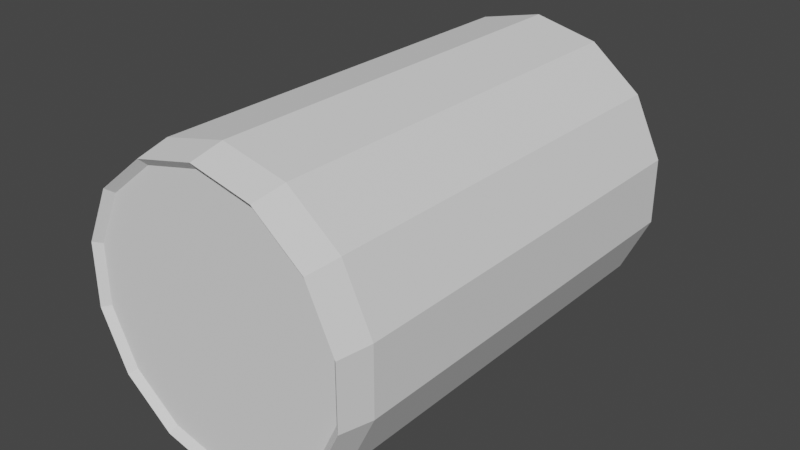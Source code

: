 # Source: Trash_Can.blend  (saved by Blender 3.2.14; exported with 4.5.12 LTS)
import bpy
from mathutils import Matrix  # noqa: F401  (used for matrix-valued properties, if any)

bpy.ops.wm.read_factory_settings(use_empty=True)
scene = bpy.context.scene
scene.name = 'Scene'

# ---- collections
col_collection = bpy.data.collections.new('Collection'); scene.collection.children.link(col_collection)

# ---- world
world_world = bpy.data.worlds.new('World'); scene.world = world_world
world_world.use_nodes = True; world_world.node_tree.nodes.clear()
_N = world_world.node_tree.nodes; _L = world_world.node_tree.links
n0 = _N.new('ShaderNodeOutputWorld'); n0.name = 'World Output'; n0.location = (300, 300)
n1 = _N.new('ShaderNodeBackground'); n1.name = 'Background'; n1.location = (10, 300)
n1.inputs[0].default_value = (0.05088, 0.05088, 0.05088, 1.0)
_L.new(n1.outputs[0], n0.inputs[0])
n0.is_active_output = True
world_world.color = (0.05088, 0.05088, 0.05088)
world_world.use_sun_shadow = False
world_world.sun_shadow_jitter_overblur = 0.0

# ---- meshes
me_cylinder = bpy.data.meshes.new('Cylinder')
me_cylinder.from_pydata([(-8.305e-11, 0.5276, -0.77), (-8.182e-10, 0.5443, 0.676), (0.2543, 0.4754, -0.77), (0.2624, 0.4904, 0.676), (0.4583, 0.329, -0.77), (0.4727, 0.3394, 0.676), (0.5715, 0.1174, -0.77), (0.5895, 0.1211, 0.676), (0.5715, -0.1174, -0.77), (0.5895, -0.1211, 0.676), (0.4583, -0.329, -0.77), (0.4727, -0.3394, 0.676), (0.2543, -0.4754, -0.77), (0.2624, -0.4904, 0.676), (-5.133e-08, -0.5276, -0.77), (-5.368e-08, -0.5443, 0.676), (-0.2543, -0.4754, -0.77), (-0.2624, -0.4904, 0.676), (-0.4583, -0.329, -0.77), (-0.4727, -0.3394, 0.676), (-0.5715, -0.1174, -0.77), (-0.5895, -0.1211, 0.676), (-0.5715, 0.1174, -0.77), (-0.5895, 0.1211, 0.676), (-0.4583, 0.329, -0.77), (-0.4727, 0.3394, 0.676), (-0.2543, 0.4754, -0.77), (-0.2624, 0.4904, 0.676), (0.0, 0.6031, 0.5967), (0.2907, 0.5434, 0.5967), (0.5238, 0.376, 0.5967), (0.6532, 0.1342, 0.5967), (0.6532, -0.1342, 0.5967), (0.5238, -0.376, 0.5967), (0.2907, -0.5434, 0.5967), (-5.857e-08, -0.6031, 0.5967), (-0.2907, -0.5434, 0.5967), (-0.5238, -0.376, 0.5967), (-0.6532, -0.1342, 0.5967), (-0.6532, 0.1342, 0.5967), (-0.5238, 0.376, 0.5967), (-0.2907, 0.5434, 0.5967), (0.2907, 0.5434, -0.7048), (0.5238, 0.376, -0.7048), (0.6532, 0.1342, -0.7048), (0.6532, -0.1342, -0.7048), (0.5238, -0.376, -0.7048), (0.2907, -0.5434, -0.7048), (-5.857e-08, -0.6031, -0.7048), (-0.2907, -0.5434, -0.7048), (-0.5238, -0.376, -0.7048), (-0.6532, -0.1342, -0.7048), (-0.6532, 0.1342, -0.7048), (-0.5238, 0.376, -0.7048), (-0.2907, 0.5434, -0.7048), (0.0, 0.6031, -0.7048), (1.901e-10, 0.5743, 0.6971), (0.2768, 0.5174, 0.6971), (0.4988, 0.358, 0.6971), (0.6219, 0.1278, 0.6971), (0.6219, -0.1278, 0.6971), (0.4988, -0.358, 0.6971), (0.2768, -0.5174, 0.6971), (-5.558e-08, -0.5743, 0.6971), (-0.2768, -0.5174, 0.6971), (-0.4988, -0.358, 0.6971), (-0.6219, -0.1278, 0.6971), (-0.6219, 0.1278, 0.6971), (-0.4988, 0.358, 0.6971), (-0.2768, 0.5174, 0.6971)], [], [(56, 1, 3, 57), (57, 3, 5, 58), (58, 5, 7, 59), (59, 7, 9, 60), (60, 9, 11, 61), (61, 11, 13, 62), (62, 13, 15, 63), (63, 15, 17, 64), (64, 17, 19, 65), (65, 19, 21, 66), (66, 21, 23, 67), (67, 23, 25, 68), (3, 1, 27, 25, 23, 21, 19, 17, 15, 13, 11, 9, 7, 5), (68, 25, 27, 69), (69, 27, 1, 56), (0, 2, 4, 6, 8, 10, 12, 14, 16, 18, 20, 22, 24, 26), (54, 41, 28, 55), (53, 40, 41, 54), (52, 39, 40, 53), (51, 38, 39, 52), (50, 37, 38, 51), (49, 36, 37, 50), (48, 35, 36, 49), (47, 34, 35, 48), (46, 33, 34, 47), (45, 32, 33, 46), (44, 31, 32, 45), (43, 30, 31, 44), (42, 29, 30, 43), (55, 28, 29, 42), (0, 55, 42, 2), (2, 42, 43, 4), (4, 43, 44, 6), (6, 44, 45, 8), (8, 45, 46, 10), (10, 46, 47, 12), (12, 47, 48, 14), (14, 48, 49, 16), (16, 49, 50, 18), (18, 50, 51, 20), (20, 51, 52, 22), (22, 52, 53, 24), (24, 53, 54, 26), (26, 54, 55, 0), (41, 69, 56, 28), (40, 68, 69, 41), (39, 67, 68, 40), (38, 66, 67, 39), (37, 65, 66, 38), (36, 64, 65, 37), (35, 63, 64, 36), (34, 62, 63, 35), (33, 61, 62, 34), (32, 60, 61, 33), (31, 59, 60, 32), (30, 58, 59, 31), (29, 57, 58, 30), (28, 56, 57, 29)])
_uv = me_cylinder.uv_layers.new(name='UVMap')
_uv.uv.foreach_set('vector', [1.0, 0.9719, 1.0, 1.0, 0.9286, 1.0, 0.9286, 0.9719, 0.9286, 0.9719, 0.9286, 1.0, 0.8571, 1.0, 0.8571, 0.9719, 0.8571, 0.9719, 0.8571, 1.0, 0.7857, 1.0, 0.7857, 0.9719, 0.7857, 0.9719, 0.7857, 1.0, 0.7143, 1.0, 0.7143, 0.9719, 0.7143, 0.9719, 0.7143, 1.0, 0.6429, 1.0, 0.6429, 0.9719, 0.6429, 0.9719, 0.6429, 1.0, 0.5714, 1.0, 0.5714, 0.9719, 0.5714, 0.9719, 0.5714, 1.0, 0.5, 1.0, 0.5, 0.9719, 0.5, 0.9719, 0.5, 1.0, 0.4286, 1.0, 0.4286, 0.9719, 0.4286, 0.9719, 0.4286, 1.0, 0.3571, 1.0, 0.3571, 0.9719, 0.3571, 0.9719, 0.3571, 1.0, 0.2857, 1.0, 0.2857, 0.9719, 0.2857, 0.9719, 0.2857, 1.0, 0.2143, 1.0, 0.2143, 0.9719, 0.2143, 0.9719, 0.2143, 1.0, 0.1429, 1.0, 0.1429, 0.9719, 0.3541, 0.4662, 0.25, 0.49, 0.1459, 0.4662, 0.06236, 0.3996, 0.01602, 0.3034, 0.01602, 0.1966, 0.06236, 0.1004, 0.1459, 0.03377, 0.25, 0.01, 0.3541, 0.03377, 0.4376, 0.1004, 0.484, 0.1966, 0.484, 0.3034, 0.4376, 0.3996, 0.1429, 0.9719, 0.1429, 1.0, 0.07143, 1.0, 0.07143, 0.9719, 0.07143, 0.9719, 0.07143, 1.0, -1.341e-07, 1.0, -1.341e-07, 0.9719, 0.75, 0.49, 0.8541, 0.4662, 0.9376, 0.3996, 0.984, 0.3034, 0.984, 0.1966, 0.9376, 0.1004, 0.8541, 0.03377, 0.75, 0.01, 0.6459, 0.03377, 0.5624, 0.1004, 0.516, 0.1966, 0.516, 0.3034, 0.5624, 0.3996, 0.6459, 0.4662, 0.07143, 0.5212, 0.07143, 0.9437, -1.341e-07, 0.9437, -1.341e-07, 0.5212, 0.1429, 0.5212, 0.1429, 0.9437, 0.07143, 0.9437, 0.07143, 0.5212, 0.2143, 0.5212, 0.2143, 0.9437, 0.1429, 0.9437, 0.1429, 0.5212, 0.2857, 0.5212, 0.2857, 0.9437, 0.2143, 0.9437, 0.2143, 0.5212, 0.3571, 0.5212, 0.3571, 0.9437, 0.2857, 0.9437, 0.2857, 0.5212, 0.4286, 0.5212, 0.4286, 0.9437, 0.3571, 0.9437, 0.3571, 0.5212, 0.5, 0.5212, 0.5, 0.9437, 0.4286, 0.9437, 0.4286, 0.5212, 0.5714, 0.5212, 0.5714, 0.9437, 0.5, 0.9437, 0.5, 0.5212, 0.6429, 0.5212, 0.6429, 0.9437, 0.5714, 0.9437, 0.5714, 0.5212, 0.7143, 0.5212, 0.7143, 0.9437, 0.6429, 0.9437, 0.6429, 0.5212, 0.7857, 0.5212, 0.7857, 0.9437, 0.7143, 0.9437, 0.7143, 0.5212, 0.8571, 0.5212, 0.8571, 0.9437, 0.7857, 0.9437, 0.7857, 0.5212, 0.9286, 0.5212, 0.9286, 0.9437, 0.8571, 0.9437, 0.8571, 0.5212, 1.0, 0.5212, 1.0, 0.9437, 0.9286, 0.9437, 0.9286, 0.5212, 1.0, 0.5, 1.0, 0.5212, 0.9286, 0.5212, 0.9286, 0.5, 0.9286, 0.5, 0.9286, 0.5212, 0.8571, 0.5212, 0.8571, 0.5, 0.8571, 0.5, 0.8571, 0.5212, 0.7857, 0.5212, 0.7857, 0.5, 0.7857, 0.5, 0.7857, 0.5212, 0.7143, 0.5212, 0.7143, 0.5, 0.7143, 0.5, 0.7143, 0.5212, 0.6429, 0.5212, 0.6429, 0.5, 0.6429, 0.5, 0.6429, 0.5212, 0.5714, 0.5212, 0.5714, 0.5, 0.5714, 0.5, 0.5714, 0.5212, 0.5, 0.5212, 0.5, 0.5, 0.5, 0.5, 0.5, 0.5212, 0.4286, 0.5212, 0.4286, 0.5, 0.4286, 0.5, 0.4286, 0.5212, 0.3571, 0.5212, 0.3571, 0.5, 0.3571, 0.5, 0.3571, 0.5212, 0.2857, 0.5212, 0.2857, 0.5, 0.2857, 0.5, 0.2857, 0.5212, 0.2143, 0.5212, 0.2143, 0.5, 0.2143, 0.5, 0.2143, 0.5212, 0.1429, 0.5212, 0.1429, 0.5, 0.1429, 0.5, 0.1429, 0.5212, 0.07143, 0.5212, 0.07143, 0.5, 0.07143, 0.5, 0.07143, 0.5212, -1.341e-07, 0.5212, -1.341e-07, 0.5, 0.07143, 0.9437, 0.07143, 0.9719, -1.341e-07, 0.9719, -1.341e-07, 0.9437, 0.1429, 0.9437, 0.1429, 0.9719, 0.07143, 0.9719, 0.07143, 0.9437, 0.2143, 0.9437, 0.2143, 0.9719, 0.1429, 0.9719, 0.1429, 0.9437, 0.2857, 0.9437, 0.2857, 0.9719, 0.2143, 0.9719, 0.2143, 0.9437, 0.3571, 0.9437, 0.3571, 0.9719, 0.2857, 0.9719, 0.2857, 0.9437, 0.4286, 0.9437, 0.4286, 0.9719, 0.3571, 0.9719, 0.3571, 0.9437, 0.5, 0.9437, 0.5, 0.9719, 0.4286, 0.9719, 0.4286, 0.9437, 0.5714, 0.9437, 0.5714, 0.9719, 0.5, 0.9719, 0.5, 0.9437, 0.6429, 0.9437, 0.6429, 0.9719, 0.5714, 0.9719, 0.5714, 0.9437, 0.7143, 0.9437, 0.7143, 0.9719, 0.6429, 0.9719, 0.6429, 0.9437, 0.7857, 0.9437, 0.7857, 0.9719, 0.7143, 0.9719, 0.7143, 0.9437, 0.8571, 0.9437, 0.8571, 0.9719, 0.7857, 0.9719, 0.7857, 0.9437, 0.9286, 0.9437, 0.9286, 0.9719, 0.8571, 0.9719, 0.8571, 0.9437, 1.0, 0.9437, 1.0, 0.9719, 0.9286, 0.9719, 0.9286, 0.9437])
me_cylinder.update()

# ---- objects
ob_cylinder = bpy.data.objects.new('Cylinder', me_cylinder)

# ---- transforms, parenting, visibility, modifiers, constraints
ob_cylinder.location = (0.0, 0.0, 0.01758)
ob_cylinder.rotation_euler = (1.571, -0.0, 0.0)
ob_cylinder.scale = (0.1597, 0.1788, 0.2308)

# ---- collection membership
col_collection.objects.link(ob_cylinder)

# ---- scene / render settings (as saved in the file)
scene.frame_start = 1; scene.frame_end = 250; scene.frame_set(1)
scene.render.engine = 'BLENDER_EEVEE_NEXT'
scene.cycles.sampling_pattern = 'TABULATED_SOBOL'
scene.cycles.use_light_tree = False
scene.view_settings.view_transform = 'Filmic'
bpy.context.view_layer.update()

# ---- added for rendering (the .blend has no active camera and no usable light): camera, sun
cam_auto = bpy.data.cameras.new('AutoCamera')
cam_auto.lens = 50.0
cam_auto.sensor_width = 36.0
cam_auto.clip_end = 1000.0
ob_auto_camera = bpy.data.objects.new('AutoCamera', cam_auto)
scene.collection.objects.link(ob_auto_camera)
ob_auto_camera.location = (0.418648, -0.493968, 0.352499)
ob_auto_camera.rotation_euler = (1.09748, -7.21219e-08, 0.694738)
scene.camera = ob_auto_camera
light_auto_sun = bpy.data.lights.new('AutoSun', 'SUN')
light_auto_sun.energy = 3.0
light_auto_sun.angle = 0.0523599
ob_auto_sun = bpy.data.objects.new('AutoSun', light_auto_sun)
scene.collection.objects.link(ob_auto_sun)
ob_auto_sun.rotation_euler = (0.872665, 0.174533, 0.523599)
bpy.context.view_layer.update()
